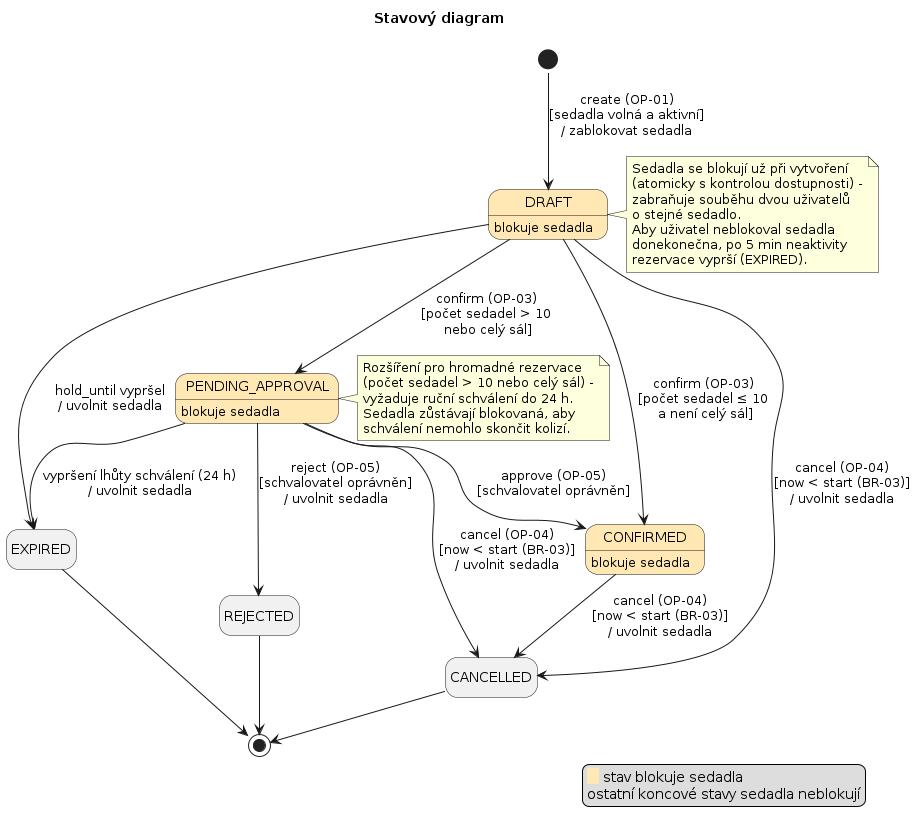

The diagram above was rendered by PlantUML. Its source (embedded in the PNG):
@startuml
!pragma layout smetana
title Stavový diagram
hide empty description

state DRAFT #FFE8B3 : blokuje sedadla
state PENDING_APPROVAL #FFE8B3 : blokuje sedadla
state CONFIRMED #FFE8B3 : blokuje sedadla
state REJECTED
state EXPIRED
state CANCELLED

[*] --> DRAFT : create (OP-01)\n[sedadla volná a aktivní]\n/ zablokovat sedadla

DRAFT --> CONFIRMED : confirm (OP-03)\n[počet sedadel ≤ 10\n a není celý sál]
DRAFT --> PENDING_APPROVAL : confirm (OP-03)\n[počet sedadel > 10\n nebo celý sál]
DRAFT --> CANCELLED : cancel (OP-04)\n[now < start (BR-03)]\n/ uvolnit sedadla
DRAFT --> EXPIRED : hold_until vypršel\n/ uvolnit sedadla

PENDING_APPROVAL --> CONFIRMED : approve (OP-05)\n[schvalovatel oprávněn]
PENDING_APPROVAL --> REJECTED : reject (OP-05)\n[schvalovatel oprávněn]\n/ uvolnit sedadla
PENDING_APPROVAL --> EXPIRED : vypršení lhůty schválení (24 h)\n/ uvolnit sedadla
PENDING_APPROVAL --> CANCELLED : cancel (OP-04)\n[now < start (BR-03)]\n/ uvolnit sedadla

CONFIRMED --> CANCELLED : cancel (OP-04)\n[now < start (BR-03)]\n/ uvolnit sedadla

REJECTED --> [*]
EXPIRED --> [*]
CANCELLED --> [*]

note right of DRAFT
  Sedadla se blokují už při vytvoření
  (atomicky s kontrolou dostupnosti) -
  zabraňuje souběhu dvou uživatelů
  o stejné sedadlo.
  Aby uživatel neblokoval sedadla
  donekonečna, po 5 min neaktivity
  rezervace vyprší (EXPIRED).
end note

note right of PENDING_APPROVAL
  Rozšíření pro hromadné rezervace
  (počet sedadel > 10 nebo celý sál) -
  vyžaduje ruční schválení do 24 h.
  Sedadla zůstávají blokovaná, aby
  schválení nemohlo skončit kolizí.
end note

legend right
  <back:#FFE8B3>   </back> stav blokuje sedadla
  ostatní koncové stavy sedadla neblokují
endlegend
@enduml